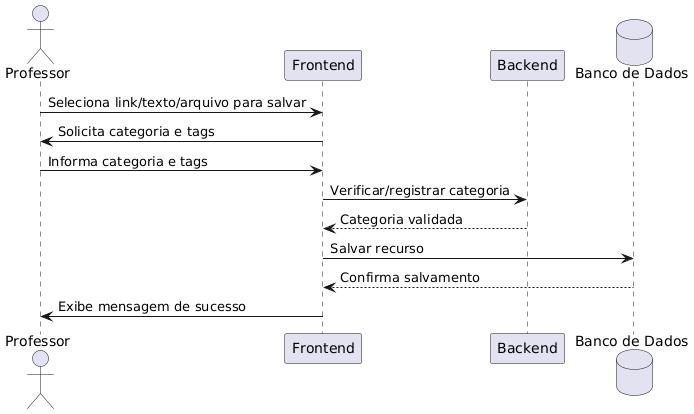

The diagram above was rendered by PlantUML. Its source (embedded in the PNG):
@startuml
actor Professor
participant "Frontend" as App
participant "Backend" as bck
DataBase "Banco de Dados" as BD

Professor -> App : Seleciona link/texto/arquivo para salvar
App -> Professor : Solicita categoria e tags
Professor -> App : Informa categoria e tags

App -> bck : Verificar/registrar categoria
bck --> App : Categoria validada

App -> BD : Salvar recurso
BD --> App : Confirma salvamento

App -> Professor : Exibe mensagem de sucesso
@enduml